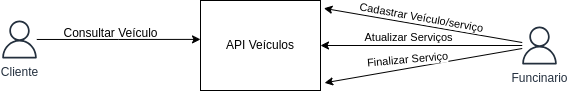

The diagram above was exported from draw.io. Its source (the exported page's mxGraphModel, read from the mxfile embedded in the PNG):
<mxGraphModel dx="989" dy="528" grid="1" gridSize="10" guides="1" tooltips="1" connect="1" arrows="1" fold="1" page="1" pageScale="1" pageWidth="827" pageHeight="1169" math="0" shadow="0">
  <root>
    <mxCell id="0" />
    <mxCell id="1" parent="0" />
    <mxCell id="FndycROVxX6r0HyR3pZ5-7" style="edgeStyle=orthogonalEdgeStyle;rounded=0;orthogonalLoop=1;jettySize=auto;html=1;entryX=0;entryY=0.432;entryDx=0;entryDy=0;entryPerimeter=0;" edge="1" parent="1" source="FndycROVxX6r0HyR3pZ5-1" target="FndycROVxX6r0HyR3pZ5-5">
      <mxGeometry relative="1" as="geometry" />
    </mxCell>
    <mxCell id="FndycROVxX6r0HyR3pZ5-1" value="Cliente" style="sketch=0;outlineConnect=0;fontColor=#232F3E;gradientColor=none;fillColor=#232F3D;strokeColor=none;dashed=0;verticalLabelPosition=bottom;verticalAlign=top;align=center;html=1;fontSize=12;fontStyle=0;aspect=fixed;pointerEvents=1;shape=mxgraph.aws4.user;" vertex="1" parent="1">
      <mxGeometry x="120" y="240" width="38" height="38" as="geometry" />
    </mxCell>
    <mxCell id="FndycROVxX6r0HyR3pZ5-9" style="rounded=0;orthogonalLoop=1;jettySize=auto;html=1;entryX=1.028;entryY=0.087;entryDx=0;entryDy=0;entryPerimeter=0;" edge="1" parent="1" source="FndycROVxX6r0HyR3pZ5-2" target="FndycROVxX6r0HyR3pZ5-5">
      <mxGeometry relative="1" as="geometry" />
    </mxCell>
    <mxCell id="FndycROVxX6r0HyR3pZ5-10" value="Cadastrar Veículo/serviço" style="edgeLabel;html=1;align=center;verticalAlign=middle;resizable=0;points=[];rotation=10;" vertex="1" connectable="0" parent="FndycROVxX6r0HyR3pZ5-9">
      <mxGeometry x="-0.1419" y="3" relative="1" as="geometry">
        <mxPoint x="-16" y="-14" as="offset" />
      </mxGeometry>
    </mxCell>
    <mxCell id="FndycROVxX6r0HyR3pZ5-11" style="rounded=0;orthogonalLoop=1;jettySize=auto;html=1;" edge="1" parent="1" source="FndycROVxX6r0HyR3pZ5-2" target="FndycROVxX6r0HyR3pZ5-5">
      <mxGeometry relative="1" as="geometry">
        <mxPoint x="450" y="270" as="targetPoint" />
      </mxGeometry>
    </mxCell>
    <mxCell id="FndycROVxX6r0HyR3pZ5-12" value="Atualizar Serviços" style="edgeLabel;html=1;align=center;verticalAlign=middle;resizable=0;points=[];rotation=0;" vertex="1" connectable="0" parent="FndycROVxX6r0HyR3pZ5-11">
      <mxGeometry x="0.184" y="-3" relative="1" as="geometry">
        <mxPoint x="5" y="-5" as="offset" />
      </mxGeometry>
    </mxCell>
    <mxCell id="FndycROVxX6r0HyR3pZ5-13" style="rounded=0;orthogonalLoop=1;jettySize=auto;html=1;entryX=1.034;entryY=0.915;entryDx=0;entryDy=0;entryPerimeter=0;" edge="1" parent="1" source="FndycROVxX6r0HyR3pZ5-2" target="FndycROVxX6r0HyR3pZ5-5">
      <mxGeometry relative="1" as="geometry" />
    </mxCell>
    <mxCell id="FndycROVxX6r0HyR3pZ5-14" value="Finalizar Serviço" style="edgeLabel;html=1;align=center;verticalAlign=middle;resizable=0;points=[];rotation=-5;" vertex="1" connectable="0" parent="FndycROVxX6r0HyR3pZ5-13">
      <mxGeometry x="0.0039" y="1" relative="1" as="geometry">
        <mxPoint x="-16" y="-8" as="offset" />
      </mxGeometry>
    </mxCell>
    <mxCell id="FndycROVxX6r0HyR3pZ5-2" value="Funcinario" style="sketch=0;outlineConnect=0;fontColor=#232F3E;gradientColor=none;fillColor=#232F3D;strokeColor=none;dashed=0;verticalLabelPosition=bottom;verticalAlign=top;align=center;html=1;fontSize=12;fontStyle=0;aspect=fixed;pointerEvents=1;shape=mxgraph.aws4.user;" vertex="1" parent="1">
      <mxGeometry x="640" y="246" width="38" height="38" as="geometry" />
    </mxCell>
    <mxCell id="FndycROVxX6r0HyR3pZ5-5" value="API Veículos" style="whiteSpace=wrap;html=1;" vertex="1" parent="1">
      <mxGeometry x="320" y="220" width="120" height="90" as="geometry" />
    </mxCell>
    <mxCell id="FndycROVxX6r0HyR3pZ5-8" value="Consultar Veículo" style="text;html=1;align=center;verticalAlign=middle;resizable=0;points=[];autosize=1;strokeColor=none;fillColor=none;" vertex="1" parent="1">
      <mxGeometry x="170" y="238" width="120" height="30" as="geometry" />
    </mxCell>
  </root>
</mxGraphModel>